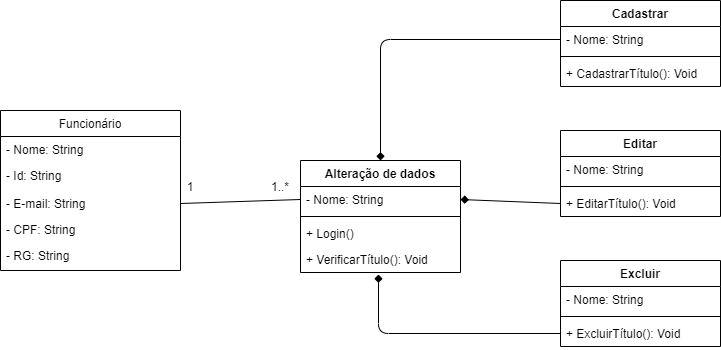

The diagram above was exported from draw.io. Its source (the exported page's mxGraphModel, read from the mxfile embedded in the PNG):
<mxGraphModel dx="868" dy="482" grid="1" gridSize="10" guides="1" tooltips="1" connect="1" arrows="1" fold="1" page="1" pageScale="1" pageWidth="827" pageHeight="1169" math="0" shadow="0">
  <root>
    <mxCell id="0" />
    <mxCell id="1" parent="0" />
    <mxCell id="Nxtb1PhEA5pGns6l1uR1-1" value="Funcionário" style="swimlane;fontStyle=0;childLayout=stackLayout;horizontal=1;startSize=26;fillColor=none;horizontalStack=0;resizeParent=1;resizeParentMax=0;resizeLast=0;collapsible=1;marginBottom=0;" parent="1" vertex="1">
      <mxGeometry x="20" y="150" width="180" height="160" as="geometry" />
    </mxCell>
    <mxCell id="Nxtb1PhEA5pGns6l1uR1-2" value="- Nome: String" style="text;strokeColor=none;fillColor=none;align=left;verticalAlign=top;spacingLeft=4;spacingRight=4;overflow=hidden;rotatable=0;points=[[0,0.5],[1,0.5]];portConstraint=eastwest;" parent="Nxtb1PhEA5pGns6l1uR1-1" vertex="1">
      <mxGeometry y="26" width="180" height="26" as="geometry" />
    </mxCell>
    <mxCell id="Nxtb1PhEA5pGns6l1uR1-3" value="- Id: String" style="text;strokeColor=none;fillColor=none;align=left;verticalAlign=top;spacingLeft=4;spacingRight=4;overflow=hidden;rotatable=0;points=[[0,0.5],[1,0.5]];portConstraint=eastwest;" parent="Nxtb1PhEA5pGns6l1uR1-1" vertex="1">
      <mxGeometry y="52" width="180" height="28" as="geometry" />
    </mxCell>
    <mxCell id="Nxtb1PhEA5pGns6l1uR1-9" value="- E-mail: String" style="text;strokeColor=none;fillColor=none;align=left;verticalAlign=top;spacingLeft=4;spacingRight=4;overflow=hidden;rotatable=0;points=[[0,0.5],[1,0.5]];portConstraint=eastwest;" parent="Nxtb1PhEA5pGns6l1uR1-1" vertex="1">
      <mxGeometry y="80" width="180" height="26" as="geometry" />
    </mxCell>
    <mxCell id="Nxtb1PhEA5pGns6l1uR1-10" value="- CPF: String" style="text;strokeColor=none;fillColor=none;align=left;verticalAlign=top;spacingLeft=4;spacingRight=4;overflow=hidden;rotatable=0;points=[[0,0.5],[1,0.5]];portConstraint=eastwest;" parent="Nxtb1PhEA5pGns6l1uR1-1" vertex="1">
      <mxGeometry y="106" width="180" height="26" as="geometry" />
    </mxCell>
    <mxCell id="Nxtb1PhEA5pGns6l1uR1-4" value="- RG: String" style="text;strokeColor=none;fillColor=none;align=left;verticalAlign=top;spacingLeft=4;spacingRight=4;overflow=hidden;rotatable=0;points=[[0,0.5],[1,0.5]];portConstraint=eastwest;" parent="Nxtb1PhEA5pGns6l1uR1-1" vertex="1">
      <mxGeometry y="132" width="180" height="28" as="geometry" />
    </mxCell>
    <mxCell id="Nxtb1PhEA5pGns6l1uR1-5" value="Alteração de dados" style="swimlane;fontStyle=1;align=center;verticalAlign=top;childLayout=stackLayout;horizontal=1;startSize=26;horizontalStack=0;resizeParent=1;resizeParentMax=0;resizeLast=0;collapsible=1;marginBottom=0;" parent="1" vertex="1">
      <mxGeometry x="320" y="200" width="160" height="112" as="geometry" />
    </mxCell>
    <mxCell id="Nxtb1PhEA5pGns6l1uR1-6" value="- Nome: String" style="text;strokeColor=none;fillColor=none;align=left;verticalAlign=top;spacingLeft=4;spacingRight=4;overflow=hidden;rotatable=0;points=[[0,0.5],[1,0.5]];portConstraint=eastwest;" parent="Nxtb1PhEA5pGns6l1uR1-5" vertex="1">
      <mxGeometry y="26" width="160" height="26" as="geometry" />
    </mxCell>
    <mxCell id="Nxtb1PhEA5pGns6l1uR1-7" value="" style="line;strokeWidth=1;fillColor=none;align=left;verticalAlign=middle;spacingTop=-1;spacingLeft=3;spacingRight=3;rotatable=0;labelPosition=right;points=[];portConstraint=eastwest;" parent="Nxtb1PhEA5pGns6l1uR1-5" vertex="1">
      <mxGeometry y="52" width="160" height="8" as="geometry" />
    </mxCell>
    <mxCell id="Nxtb1PhEA5pGns6l1uR1-8" value="+ Login()" style="text;strokeColor=none;fillColor=none;align=left;verticalAlign=top;spacingLeft=4;spacingRight=4;overflow=hidden;rotatable=0;points=[[0,0.5],[1,0.5]];portConstraint=eastwest;" parent="Nxtb1PhEA5pGns6l1uR1-5" vertex="1">
      <mxGeometry y="60" width="160" height="26" as="geometry" />
    </mxCell>
    <mxCell id="fG2VdUyPiHkZGjGkTrdx-1" value="+ VerificarTítulo(): Void" style="text;strokeColor=none;fillColor=none;align=left;verticalAlign=top;spacingLeft=4;spacingRight=4;overflow=hidden;rotatable=0;points=[[0,0.5],[1,0.5]];portConstraint=eastwest;" vertex="1" parent="Nxtb1PhEA5pGns6l1uR1-5">
      <mxGeometry y="86" width="160" height="26" as="geometry" />
    </mxCell>
    <mxCell id="Nxtb1PhEA5pGns6l1uR1-19" value="Excluir" style="swimlane;fontStyle=1;align=center;verticalAlign=top;childLayout=stackLayout;horizontal=1;startSize=26;horizontalStack=0;resizeParent=1;resizeParentMax=0;resizeLast=0;collapsible=1;marginBottom=0;" parent="1" vertex="1">
      <mxGeometry x="580" y="300" width="160" height="86" as="geometry" />
    </mxCell>
    <mxCell id="Nxtb1PhEA5pGns6l1uR1-20" value="- Nome: String" style="text;strokeColor=none;fillColor=none;align=left;verticalAlign=top;spacingLeft=4;spacingRight=4;overflow=hidden;rotatable=0;points=[[0,0.5],[1,0.5]];portConstraint=eastwest;" parent="Nxtb1PhEA5pGns6l1uR1-19" vertex="1">
      <mxGeometry y="26" width="160" height="26" as="geometry" />
    </mxCell>
    <mxCell id="Nxtb1PhEA5pGns6l1uR1-21" value="" style="line;strokeWidth=1;fillColor=none;align=left;verticalAlign=middle;spacingTop=-1;spacingLeft=3;spacingRight=3;rotatable=0;labelPosition=right;points=[];portConstraint=eastwest;" parent="Nxtb1PhEA5pGns6l1uR1-19" vertex="1">
      <mxGeometry y="52" width="160" height="8" as="geometry" />
    </mxCell>
    <mxCell id="Nxtb1PhEA5pGns6l1uR1-31" value="+ ExcluirTítulo(): Void" style="text;strokeColor=none;fillColor=none;align=left;verticalAlign=top;spacingLeft=4;spacingRight=4;overflow=hidden;rotatable=0;points=[[0,0.5],[1,0.5]];portConstraint=eastwest;" parent="Nxtb1PhEA5pGns6l1uR1-19" vertex="1">
      <mxGeometry y="60" width="160" height="26" as="geometry" />
    </mxCell>
    <mxCell id="Nxtb1PhEA5pGns6l1uR1-23" value="Editar" style="swimlane;fontStyle=1;align=center;verticalAlign=top;childLayout=stackLayout;horizontal=1;startSize=26;horizontalStack=0;resizeParent=1;resizeParentMax=0;resizeLast=0;collapsible=1;marginBottom=0;" parent="1" vertex="1">
      <mxGeometry x="580" y="170" width="160" height="86" as="geometry" />
    </mxCell>
    <mxCell id="Nxtb1PhEA5pGns6l1uR1-24" value="- Nome: String" style="text;strokeColor=none;fillColor=none;align=left;verticalAlign=top;spacingLeft=4;spacingRight=4;overflow=hidden;rotatable=0;points=[[0,0.5],[1,0.5]];portConstraint=eastwest;" parent="Nxtb1PhEA5pGns6l1uR1-23" vertex="1">
      <mxGeometry y="26" width="160" height="26" as="geometry" />
    </mxCell>
    <mxCell id="Nxtb1PhEA5pGns6l1uR1-25" value="" style="line;strokeWidth=1;fillColor=none;align=left;verticalAlign=middle;spacingTop=-1;spacingLeft=3;spacingRight=3;rotatable=0;labelPosition=right;points=[];portConstraint=eastwest;" parent="Nxtb1PhEA5pGns6l1uR1-23" vertex="1">
      <mxGeometry y="52" width="160" height="8" as="geometry" />
    </mxCell>
    <mxCell id="Nxtb1PhEA5pGns6l1uR1-32" value="+ EditarTítulo(): Void" style="text;strokeColor=none;fillColor=none;align=left;verticalAlign=top;spacingLeft=4;spacingRight=4;overflow=hidden;rotatable=0;points=[[0,0.5],[1,0.5]];portConstraint=eastwest;" parent="Nxtb1PhEA5pGns6l1uR1-23" vertex="1">
      <mxGeometry y="60" width="160" height="26" as="geometry" />
    </mxCell>
    <mxCell id="Nxtb1PhEA5pGns6l1uR1-27" value="Cadastrar" style="swimlane;fontStyle=1;align=center;verticalAlign=top;childLayout=stackLayout;horizontal=1;startSize=26;horizontalStack=0;resizeParent=1;resizeParentMax=0;resizeLast=0;collapsible=1;marginBottom=0;" parent="1" vertex="1">
      <mxGeometry x="580" y="40" width="160" height="86" as="geometry" />
    </mxCell>
    <mxCell id="Nxtb1PhEA5pGns6l1uR1-28" value="- Nome: String" style="text;strokeColor=none;fillColor=none;align=left;verticalAlign=top;spacingLeft=4;spacingRight=4;overflow=hidden;rotatable=0;points=[[0,0.5],[1,0.5]];portConstraint=eastwest;" parent="Nxtb1PhEA5pGns6l1uR1-27" vertex="1">
      <mxGeometry y="26" width="160" height="26" as="geometry" />
    </mxCell>
    <mxCell id="Nxtb1PhEA5pGns6l1uR1-29" value="" style="line;strokeWidth=1;fillColor=none;align=left;verticalAlign=middle;spacingTop=-1;spacingLeft=3;spacingRight=3;rotatable=0;labelPosition=right;points=[];portConstraint=eastwest;" parent="Nxtb1PhEA5pGns6l1uR1-27" vertex="1">
      <mxGeometry y="52" width="160" height="8" as="geometry" />
    </mxCell>
    <mxCell id="Nxtb1PhEA5pGns6l1uR1-33" value="+ CadastrarTítulo(): Void&#10;" style="text;strokeColor=none;fillColor=none;align=left;verticalAlign=top;spacingLeft=4;spacingRight=4;overflow=hidden;rotatable=0;points=[[0,0.5],[1,0.5]];portConstraint=eastwest;" parent="Nxtb1PhEA5pGns6l1uR1-27" vertex="1">
      <mxGeometry y="60" width="160" height="26" as="geometry" />
    </mxCell>
    <mxCell id="zKrQyAbR9OSi4L5meC5x-1" value="" style="endArrow=none;html=1;exitX=1;exitY=0.5;exitDx=0;exitDy=0;entryX=0;entryY=0.5;entryDx=0;entryDy=0;" parent="1" source="Nxtb1PhEA5pGns6l1uR1-9" target="Nxtb1PhEA5pGns6l1uR1-6" edge="1">
      <mxGeometry width="50" height="50" relative="1" as="geometry">
        <mxPoint x="340" y="380" as="sourcePoint" />
        <mxPoint x="390" y="330" as="targetPoint" />
      </mxGeometry>
    </mxCell>
    <mxCell id="zKrQyAbR9OSi4L5meC5x-2" value="" style="endArrow=none;html=1;entryX=0;entryY=0.5;entryDx=0;entryDy=0;exitX=0.5;exitY=0;exitDx=0;exitDy=0;startArrow=diamond;startFill=1;" parent="1" source="Nxtb1PhEA5pGns6l1uR1-5" target="Nxtb1PhEA5pGns6l1uR1-28" edge="1">
      <mxGeometry width="50" height="50" relative="1" as="geometry">
        <mxPoint x="390" y="290" as="sourcePoint" />
        <mxPoint x="440" y="240" as="targetPoint" />
        <Array as="points">
          <mxPoint x="400" y="79" />
        </Array>
      </mxGeometry>
    </mxCell>
    <mxCell id="zKrQyAbR9OSi4L5meC5x-3" value="" style="endArrow=none;html=1;entryX=0;entryY=0.5;entryDx=0;entryDy=0;startArrow=diamond;startFill=1;" parent="1" edge="1">
      <mxGeometry width="50" height="50" relative="1" as="geometry">
        <mxPoint x="398" y="314" as="sourcePoint" />
        <mxPoint x="580" y="373" as="targetPoint" />
        <Array as="points">
          <mxPoint x="398" y="373" />
        </Array>
      </mxGeometry>
    </mxCell>
    <mxCell id="zKrQyAbR9OSi4L5meC5x-4" value="" style="endArrow=none;html=1;entryX=0;entryY=0.5;entryDx=0;entryDy=0;exitX=1;exitY=0.5;exitDx=0;exitDy=0;startArrow=diamond;startFill=1;" parent="1" source="Nxtb1PhEA5pGns6l1uR1-6" edge="1">
      <mxGeometry width="50" height="50" relative="1" as="geometry">
        <mxPoint x="408.0799999999999" y="258.00199999999995" as="sourcePoint" />
        <mxPoint x="580" y="243" as="targetPoint" />
        <Array as="points" />
      </mxGeometry>
    </mxCell>
    <mxCell id="zKrQyAbR9OSi4L5meC5x-9" value="1" style="text;html=1;strokeColor=none;fillColor=none;align=center;verticalAlign=middle;whiteSpace=wrap;rounded=0;" parent="1" vertex="1">
      <mxGeometry x="200" y="216" width="20" height="20" as="geometry" />
    </mxCell>
    <mxCell id="zKrQyAbR9OSi4L5meC5x-10" value="1..*" style="text;html=1;strokeColor=none;fillColor=none;align=center;verticalAlign=middle;whiteSpace=wrap;rounded=0;" parent="1" vertex="1">
      <mxGeometry x="280" y="216" width="40" height="20" as="geometry" />
    </mxCell>
  </root>
</mxGraphModel>